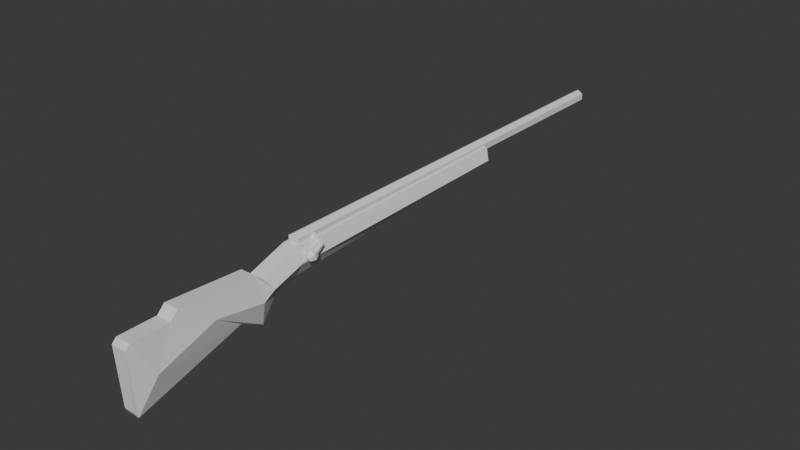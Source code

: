 # Source: hunting_rifle.blend  (saved by Blender 4.0.36; exported with 4.5.12 LTS)
import bpy
from mathutils import Matrix  # noqa: F401  (used for matrix-valued properties, if any)

bpy.ops.wm.read_factory_settings(use_empty=True)
scene = bpy.context.scene
scene.name = 'Scene'

# ---- materials (node trees are filled in below, after node groups)
mat_material = bpy.data.materials.new('Material')
mat_material.alpha_threshold = 0.0
mat_material.use_transparent_shadow = False
mat_material.roughness = 0.5
mat_material.line_color = (0.0, 0.0, 0.0, 1.0)

# ---- material node trees
mat_material.use_nodes = True; mat_material.node_tree.nodes.clear()
_N = mat_material.node_tree.nodes; _L = mat_material.node_tree.links
n0 = _N.new('ShaderNodeOutputMaterial'); n0.name = 'Material Output'; n0.location = (300, 300)
n1 = _N.new('ShaderNodeBsdfPrincipled'); n1.name = 'Principled BSDF'; n1.location = (10, 300)
n1.inputs[3].default_value = 1.45
_L.new(n1.outputs[0], n0.inputs[0])
n0.is_active_output = True

# ---- world
world_world = bpy.data.worlds.new('World'); scene.world = world_world
world_world.use_nodes = True; world_world.node_tree.nodes.clear()
_N = world_world.node_tree.nodes; _L = world_world.node_tree.links
n0 = _N.new('ShaderNodeOutputWorld'); n0.name = 'World Output'; n0.location = (300, 300)
n1 = _N.new('ShaderNodeBackground'); n1.name = 'Background'; n1.location = (10, 300)
n1.inputs[0].default_value = (0.05088, 0.05088, 0.05088, 1.0)
_L.new(n1.outputs[0], n0.inputs[0])
n0.is_active_output = True
world_world.color = (0.05088, 0.05088, 0.05088)
world_world.use_sun_shadow = False
world_world.sun_shadow_jitter_overblur = 0.0

# ---- meshes
me_cube = bpy.data.meshes.new('Cube')
me_cube.from_pydata([(0.06, 1.01, 0.1), (0.04, 0.92, -0.03), (0.06, -1.03, 0.08), (0.04, -1.03, -0.13), (-0.06, 1.01, 0.1), (-0.04, 0.92, -0.03), (-0.06, -1.03, 0.08), (-0.04, -1.03, -0.13), (-0.04, -1.22, -0.18), (-0.06, -1.33, -0.02), (0.06, -1.33, -0.02), (0.04, -1.22, -0.18), (-0.04, -1.34, -0.35), (-0.06, -1.4, 0.04), (0.06, -1.4, 0.04), (0.04, -1.34, -0.35), (-0.04, -1.52, -0.26), (-0.06, -2.0, 0.08), (0.06, -2.0, 0.08), (0.04, -1.52, -0.26), (-0.04, -2.34, -0.5), (-0.06, -2.06, 0.02), (0.06, -2.06, 0.02), (0.04, -2.34, -0.5), (-0.04, -2.37, -0.45), (-0.06, -2.35, 0.02), (0.06, -2.35, 0.02), (0.04, -2.37, -0.45), (0.1, 0.98, 0.01), (-0.1, -1.03, -0.025), (0.1, -1.03, -0.025), (-0.1, 0.98, 0.01), (-0.1, -1.275, -0.1), (0.1, -1.275, -0.1), (-0.1, -1.37, -0.155), (0.1, -1.37, -0.155), (-0.1, -1.76, -0.09), (0.1, -1.76, -0.09), (-0.1, -2.21, -0.24), (0.1, -2.21, -0.24), (-0.06, -2.385, -0.015), (0.06, -2.385, -0.015)], [], [(0, 4, 6, 2), (29, 7, 8, 32), (29, 6, 4, 31), (5, 1, 3, 7), (28, 0, 2, 30), (31, 4, 0, 28), (10, 9, 13, 14), (7, 3, 11, 8), (2, 6, 9, 10), (30, 2, 10, 33), (34, 12, 16, 36), (32, 8, 12, 34), (8, 11, 15, 12), (33, 10, 14, 35), (16, 19, 23, 20), (12, 15, 19, 16), (35, 14, 18, 37), (14, 13, 17, 18), (22, 21, 25, 26), (37, 18, 22, 39), (18, 17, 21, 22), (36, 16, 20, 38), (41, 26, 25, 40), (38, 20, 24, 40), (20, 23, 27, 24), (39, 22, 26, 41), (23, 39, 41, 27), (21, 38, 40, 25), (27, 41, 40, 24), (17, 36, 38, 21), (19, 37, 39, 23), (15, 35, 37, 19), (11, 33, 35, 15), (9, 32, 34, 13), (13, 34, 36, 17), (3, 30, 33, 11), (5, 31, 28, 1), (1, 28, 30, 3), (7, 29, 31, 5), (6, 29, 32, 9)])
_uv = me_cube.uv_layers.new(name='UVMap')
_uv.uv.foreach_set('vector', [0.3625, 3.483e-08, 0.3976, 3.483e-08, 0.3976, 0.5952, 0.3625, 0.5952, 0.07166, 0.5941, 0.09996, 0.5993, 0.1065, 0.6563, 0.08307, 0.668, 0.07166, 0.5941, 0.04021, 0.59, 0.119, -6.583e-09, 0.1449, 0.01206, 0.3216, 0.03162, 0.345, 0.03162, 0.345, 0.5995, 0.3216, 0.5995, 0.1592, 0.01206, 0.185, 6.365e-10, 0.2639, 0.59, 0.2324, 0.5941, 0.3041, 0.01255, 0.3158, 3.483e-08, 0.3508, 3.483e-08, 0.3625, 0.01255, 0.3625, 0.6846, 0.3976, 0.6846, 0.3976, 0.7039, 0.3625, 0.7039, 0.3216, 0.5995, 0.345, 0.5995, 0.345, 0.6566, 0.3216, 0.6566, 0.3625, 0.5952, 0.3976, 0.5952, 0.3976, 0.6846, 0.3625, 0.6846, 0.2324, 0.5941, 0.2639, 0.59, 0.2475, 0.681, 0.221, 0.668, 0.09495, 0.6978, 0.1504, 0.6982, 0.117, 0.7464, 0.06009, 0.8077, 0.08307, 0.668, 0.1065, 0.6563, 0.1504, 0.6982, 0.09495, 0.6978, 0.3216, 0.6566, 0.345, 0.6566, 0.345, 0.6986, 0.3216, 0.6986, 0.221, 0.668, 0.2475, 0.681, 0.2677, 0.6986, 0.2091, 0.6978, 0.3216, 0.7467, 0.345, 0.7467, 0.345, 0.994, 0.3216, 0.994, 0.3216, 0.6986, 0.345, 0.6986, 0.345, 0.7467, 0.3216, 0.7467, 0.2091, 0.6978, 0.2677, 0.6986, 0.3041, 0.8702, 0.244, 0.8077, 0.3625, 0.7039, 0.3976, 0.7039, 0.3976, 0.878, 0.3625, 0.878, 0.3625, 0.8967, 0.3976, 0.8967, 0.3976, 0.9812, 0.3625, 0.9812, 0.244, 0.8077, 0.3041, 0.8702, 0.2893, 0.8901, 0.2195, 0.9441, 0.3625, 0.878, 0.3976, 0.878, 0.3976, 0.8967, 0.3625, 0.8967, 0.06009, 0.8077, 0.117, 0.7464, 0.152, 0.9935, 0.08457, 0.9441, 0.3625, 0.9921, 0.3625, 0.9812, 0.3976, 0.9812, 0.3976, 0.9921, 0.08457, 0.9441, 0.152, 0.9935, 0.1364, 1.0, 0.01136, 0.9854, 0.4268, 0.1396, 0.4034, 0.1396, 0.4034, 0.1231, 0.4268, 0.1231, 0.2195, 0.9441, 0.2893, 0.8901, 0.3013, 0.9738, 0.2927, 0.9854, 0.152, 0.9935, 0.2195, 0.9441, 0.2927, 0.9854, 0.1677, 1.0, 0.01476, 0.8901, 0.08457, 0.9441, 0.01136, 0.9854, 0.002743, 0.9738, 0.4034, 0.1231, 0.3976, 0.0, 0.4326, 0.0, 0.4268, 0.1231, 1.45e-08, 0.8702, 0.06009, 0.8077, 0.08457, 0.9441, 0.01476, 0.8901, 0.187, 0.7464, 0.244, 0.8077, 0.2195, 0.9441, 0.152, 0.9935, 0.1537, 0.6982, 0.2091, 0.6978, 0.244, 0.8077, 0.187, 0.7464, 0.1976, 0.6563, 0.221, 0.668, 0.2091, 0.6978, 0.1537, 0.6982, 0.05652, 0.681, 0.08307, 0.668, 0.09495, 0.6978, 0.03637, 0.6986, 0.03637, 0.6986, 0.09495, 0.6978, 0.06009, 0.8077, 1.45e-08, 0.8702, 0.2041, 0.5993, 0.2324, 0.5941, 0.221, 0.668, 0.1976, 0.6563, 0.3216, 0.03162, 0.3041, 0.01255, 0.3625, 0.01255, 0.345, 0.03162, 0.152, 0.0318, 0.1592, 0.01206, 0.2324, 0.5941, 0.2041, 0.5993, 0.09996, 0.5993, 0.07166, 0.5941, 0.1449, 0.01206, 0.152, 0.0318, 0.04021, 0.59, 0.07166, 0.5941, 0.08307, 0.668, 0.05652, 0.681])
me_cube.materials.append(mat_material)
me_cube.use_mirror_vertex_groups = False
me_cube.update()
me_cylinder = bpy.data.meshes.new('Cylinder')
me_cylinder.from_pydata([(0.0, 0.05, -1.5), (0.0, 0.05, 1.9), (0.0433, 0.025, -1.5), (0.0433, 0.025, 1.9), (0.0433, -0.025, -1.5), (0.0433, -0.025, 1.9), (0.0, -0.05, -1.5), (0.0, -0.05, 1.9), (-0.0433, -0.025, -1.5), (-0.0433, -0.025, 1.9), (-0.0433, 0.025, -1.5), (-0.0433, 0.025, 1.9)], [], [(0, 1, 3, 2), (2, 3, 5, 4), (4, 5, 7, 6), (6, 7, 9, 8), (3, 1, 11, 9, 7, 5), (8, 9, 11, 10), (10, 11, 1, 0), (0, 2, 4, 6, 8, 10)])
_uv = me_cylinder.uv_layers.new(name='UVMap')
_uv.uv.foreach_set('vector', [1.0, 0.5, 1.0, 1.0, 0.8333, 1.0, 0.8333, 0.5, 0.8333, 0.5, 0.8333, 1.0, 0.6667, 1.0, 0.6667, 0.5, 0.6667, 0.5, 0.6667, 1.0, 0.5, 1.0, 0.5, 0.5, 0.5, 0.5, 0.5, 1.0, 0.3333, 1.0, 0.3333, 0.5, 0.4578, 0.37, 0.25, 0.49, 0.04215, 0.37, 0.04215, 0.13, 0.25, 0.01, 0.4578, 0.13, 0.3333, 0.5, 0.3333, 1.0, 0.1667, 1.0, 0.1667, 0.5, 0.1667, 0.5, 0.1667, 1.0, -8.941e-08, 1.0, -8.941e-08, 0.5, 0.75, 0.49, 0.9578, 0.37, 0.9578, 0.13, 0.75, 0.01, 0.5422, 0.13, 0.5422, 0.37])
me_cylinder.update()
me_cylinder_001 = bpy.data.meshes.new('Cylinder.001')
me_cylinder_001.from_pydata([(-0.01366, 0.025, 0.00366), (0.005, -0.08, 0.1663), (0.00799, 0.0125, 0.00366), (0.02665, -0.08, 0.1538), (0.00799, -0.0125, 0.00366), (0.02665, -0.08, 0.1288), (-0.01366, -0.025, 0.00366), (0.005, -0.08, 0.1163), (-0.03531, -0.0125, 0.00366), (-0.01665, -0.08, 0.1288), (-0.03531, 0.0125, 0.00366), (-0.01665, -0.08, 0.1538), (-0.01366, 0.009678, 0.1338), (0.00799, 0.0008388, 0.125), (0.00799, -0.01684, 0.1073), (-0.01366, -0.02568, 0.09848), (-0.03531, -0.01684, 0.1073), (-0.03531, 0.0008388, 0.125), (-0.009338, -0.144, 0.1332), (-0.0275, -0.1166, 0.1227), (-0.0236, -0.0825, 0.1249), (-0.009807, -0.1399, 0.1647), (-0.02816, -0.1108, 0.1673), (-0.02407, -0.07838, 0.1565), (0.01681, -0.1316, 0.1801), (0.009484, -0.09918, 0.189), (0.002546, -0.07015, 0.1719), (0.0439, -0.1275, 0.1639), (0.04779, -0.09335, 0.1662), (0.02963, -0.06603, 0.1557), (6.159e-05, -0.06153, 0.1386), (0.02023, -0.1485, 0.1502), (0.04437, -0.1316, 0.1324), (0.04846, -0.09918, 0.1215), (0.0301, -0.07015, 0.1241), (0.01775, -0.1399, 0.117), (0.01081, -0.1108, 0.09981), (0.003485, -0.07838, 0.1088), (-0.03507, 0.385, -0.02025), (-0.03507, -0.065, -0.02025), (-0.03507, 0.385, 0.02025), (-0.03507, -0.065, 0.02025), (3.353e-10, 0.385, 0.0405), (1.71e-08, -0.065, 0.0405), (0.03507, 0.385, 0.02025), (0.03507, -0.065, 0.02025), (0.03507, 0.385, -0.02025), (0.03507, -0.065, -0.02025), (-1.039e-08, 0.385, -0.0405), (6.37e-09, -0.065, -0.0405)], [], [(12, 1, 3, 13), (13, 3, 5, 14), (14, 5, 7, 15), (15, 7, 9, 16), (3, 1, 11, 9, 7, 5), (16, 9, 11, 17), (17, 11, 1, 12), (0, 2, 4, 6, 8, 10), (10, 17, 12, 0), (8, 16, 17, 10), (6, 15, 16, 8), (4, 14, 15, 6), (2, 13, 14, 4), (0, 12, 13, 2), (18, 31, 21), (30, 20, 23), (19, 18, 21, 22), (20, 19, 22, 23), (30, 23, 26), (22, 21, 24, 25), (23, 22, 25, 26), (21, 31, 24), (30, 26, 29), (25, 24, 27, 28), (26, 25, 28, 29), (24, 31, 27), (27, 31, 32), (30, 29, 34), (28, 27, 32, 33), (29, 28, 33, 34), (34, 33, 36, 37), (32, 31, 35), (30, 34, 37), (33, 32, 35, 36), (37, 36, 19, 20), (35, 31, 18), (30, 37, 20), (36, 35, 18, 19), (38, 39, 41, 40), (40, 41, 43, 42), (42, 43, 45, 44), (44, 45, 47, 46), (41, 39, 49, 47, 45, 43), (46, 47, 49, 48), (48, 49, 39, 38), (38, 40, 42, 44, 46, 48)])
_uv = me_cylinder_001.uv_layers.new(name='UVMap')
_uv.uv.foreach_set('vector', [1.0, 0.875, 1.0, 1.0, 0.8333, 1.0, 0.8333, 0.875, 0.8333, 0.875, 0.8333, 1.0, 0.6667, 1.0, 0.6667, 0.875, 0.6667, 0.875, 0.6667, 1.0, 0.5, 1.0, 0.5, 0.875, 0.5, 0.875, 0.5, 1.0, 0.3333, 1.0, 0.3333, 0.875, 0.4578, 0.37, 0.25, 0.49, 0.04215, 0.37, 0.04215, 0.13, 0.25, 0.01, 0.4578, 0.13, 0.3333, 0.875, 0.3333, 1.0, 0.1667, 1.0, 0.1667, 0.875, 0.1667, 0.875, 0.1667, 1.0, -8.941e-08, 1.0, -8.941e-08, 0.875, 0.75, 0.49, 0.9578, 0.37, 0.9578, 0.13, 0.75, 0.01, 0.5422, 0.13, 0.5422, 0.37, 0.1667, 0.5, 0.1667, 0.875, -8.941e-08, 0.875, -8.941e-08, 0.5, 0.3333, 0.5, 0.3333, 0.875, 0.1667, 0.875, 0.1667, 0.5, 0.5, 0.5, 0.5, 0.875, 0.3333, 0.875, 0.3333, 0.5, 0.6667, 0.5, 0.6667, 0.875, 0.5, 0.875, 0.5, 0.5, 0.8333, 0.5, 0.8333, 0.875, 0.6667, 0.875, 0.6667, 0.5, 1.0, 0.5, 1.0, 0.875, 0.8333, 0.875, 0.8333, 0.5, 0.6667, 0.75, 0.5833, 1.0, 0.5, 0.75, 0.5833, 0.0, 0.6667, 0.25, 0.5, 0.25, 0.6667, 0.5, 0.6667, 0.75, 0.5, 0.75, 0.5, 0.5, 0.6667, 0.25, 0.6667, 0.5, 0.5, 0.5, 0.5, 0.25, 0.4167, 0.0, 0.5, 0.25, 0.3333, 0.25, 0.5, 0.5, 0.5, 0.75, 0.3333, 0.75, 0.3333, 0.5, 0.5, 0.25, 0.5, 0.5, 0.3333, 0.5, 0.3333, 0.25, 0.5, 0.75, 0.4167, 1.0, 0.3333, 0.75, 0.25, 0.0, 0.3333, 0.25, 0.1667, 0.25, 0.3333, 0.5, 0.3333, 0.75, 0.1667, 0.75, 0.1667, 0.5, 0.3333, 0.25, 0.3333, 0.5, 0.1667, 0.5, 0.1667, 0.25, 0.3333, 0.75, 0.25, 1.0, 0.1667, 0.75, 0.1667, 0.75, 0.08333, 1.0, 0.0, 0.75, 0.08333, 0.0, 0.1667, 0.25, 0.0, 0.25, 0.1667, 0.5, 0.1667, 0.75, 0.0, 0.75, 0.0, 0.5, 0.1667, 0.25, 0.1667, 0.5, 0.0, 0.5, 0.0, 0.25, 1.0, 0.25, 1.0, 0.5, 0.8333, 0.5, 0.8333, 0.25, 1.0, 0.75, 0.9167, 1.0, 0.8333, 0.75, 0.9167, 0.0, 1.0, 0.25, 0.8333, 0.25, 1.0, 0.5, 1.0, 0.75, 0.8333, 0.75, 0.8333, 0.5, 0.8333, 0.25, 0.8333, 0.5, 0.6667, 0.5, 0.6667, 0.25, 0.8333, 0.75, 0.75, 1.0, 0.6667, 0.75, 0.75, 0.0, 0.8333, 0.25, 0.6667, 0.25, 0.8333, 0.5, 0.8333, 0.75, 0.6667, 0.75, 0.6667, 0.5, 1.0, 0.5, 1.0, 1.0, 0.8333, 1.0, 0.8333, 0.5, 0.8333, 0.5, 0.8333, 1.0, 0.6667, 1.0, 0.6667, 0.5, 0.6667, 0.5, 0.6667, 1.0, 0.5, 1.0, 0.5, 0.5, 0.5, 0.5, 0.5, 1.0, 0.3333, 1.0, 0.3333, 0.5, 0.4578, 0.37, 0.25, 0.49, 0.04215, 0.37, 0.04215, 0.13, 0.25, 0.01, 0.4578, 0.13, 0.3333, 0.5, 0.3333, 1.0, 0.1667, 1.0, 0.1667, 0.5, 0.1667, 0.5, 0.1667, 1.0, -8.941e-08, 1.0, -8.941e-08, 0.5, 0.75, 0.49, 0.9578, 0.37, 0.9578, 0.13, 0.75, 0.01, 0.5422, 0.13, 0.5422, 0.37])
me_cylinder_001.update()

# ---- objects
ob_body = bpy.data.objects.new('Body', me_cube)
ob_barrel = bpy.data.objects.new('Barrel', me_cylinder)
ob_bolt = bpy.data.objects.new('Bolt', me_cylinder_001)

# ---- transforms, parenting, visibility, modifiers, constraints
ob_body.location = (0.0, 0.0, 0.0)
ob_body.lock_rotations_4d = False
ob_body.empty_display_type = 'ARROWS'
ob_body.lineart.crease_threshold = 0.0
ob_barrel.location = (0.0, 0.9, 0.1)
ob_barrel.rotation_euler = (1.571, 0.0, 0.0)
ob_bolt.location = (0.0, -0.86, 0.1)
ob_bolt.rotation_euler = (-0.0, 2.094, -0.0)

# ---- collection membership
scene.collection.objects.link(ob_body)
scene.collection.objects.link(ob_barrel)
scene.collection.objects.link(ob_bolt)

# ---- scene / render settings (as saved in the file)
scene.frame_start = 1; scene.frame_end = 250; scene.frame_set(24)
scene.render.engine = 'BLENDER_EEVEE_NEXT'
scene.cycles.sampling_pattern = 'TABULATED_SOBOL'
bpy.context.view_layer.update()

# ---- added for rendering (the .blend has no active camera and no usable light): camera, sun
cam_auto = bpy.data.cameras.new('AutoCamera')
cam_auto.lens = 50.0
cam_auto.sensor_width = 36.0
cam_auto.clip_end = 1000.0
ob_auto_camera = bpy.data.objects.new('AutoCamera', cam_auto)
scene.collection.objects.link(ob_auto_camera)
ob_auto_camera.location = (4.51623, -5.36315, 3.40585)
ob_auto_camera.rotation_euler = (1.09748, -7.21219e-08, 0.694738)
scene.camera = ob_auto_camera
light_auto_sun = bpy.data.lights.new('AutoSun', 'SUN')
light_auto_sun.energy = 3.0
light_auto_sun.angle = 0.0523599
ob_auto_sun = bpy.data.objects.new('AutoSun', light_auto_sun)
scene.collection.objects.link(ob_auto_sun)
ob_auto_sun.rotation_euler = (0.872665, 0.174533, 0.523599)
bpy.context.view_layer.update()

